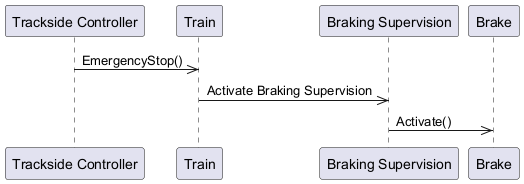

The diagram above was rendered by PlantUML. Its source (embedded in the PNG):
@startuml
participant TracksideController as "Trackside Controller"
participant Train as "Train"
participant BrakingSupervision as "Braking Supervision"
participant Brake as "Brake"
TracksideController ->> Train : EmergencyStop()
Train ->> BrakingSupervision : Activate Braking Supervision
BrakingSupervision ->> Brake : Activate()
@enduml